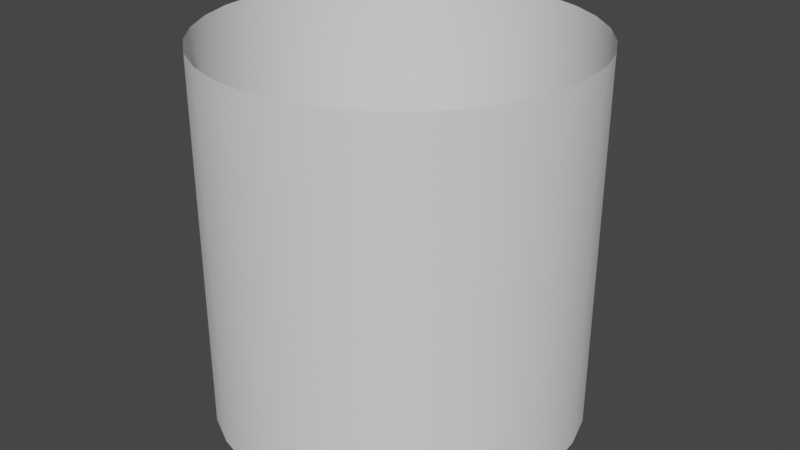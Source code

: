 # Source: Nawa.blend  (saved by Blender 2.80.75; exported with 4.5.12 LTS)
import bpy
from mathutils import Matrix  # noqa: F401  (used for matrix-valued properties, if any)

bpy.ops.wm.read_factory_settings(use_empty=True)
scene = bpy.context.scene
scene.name = 'Scene'

# ---- collections
col_collection = bpy.data.collections.new('Collection'); scene.collection.children.link(col_collection)

# ---- world
world_world = bpy.data.worlds.new('World'); scene.world = world_world
world_world.use_nodes = True; world_world.node_tree.nodes.clear()
_N = world_world.node_tree.nodes; _L = world_world.node_tree.links
n0 = _N.new('ShaderNodeOutputWorld'); n0.name = 'World Output'; n0.location = (300, 300)
n1 = _N.new('ShaderNodeBackground'); n1.name = 'Background'; n1.location = (10, 300)
n1.inputs[0].default_value = (0.05088, 0.05088, 0.05088, 1.0)
_L.new(n1.outputs[0], n0.inputs[0])
n0.is_active_output = True
world_world.color = (0.05088, 0.05088, 0.05088)
world_world.use_sun_shadow = False
world_world.sun_shadow_jitter_overblur = 0.0

# ---- meshes
me_nawa = bpy.data.meshes.new('Nawa')
me_nawa.from_pydata([(0.0, 1.0, -1.0), (0.0, 1.0, 1.0), (0.1951, 0.9808, -1.0), (0.1951, 0.9808, 1.0), (0.3827, 0.9239, -1.0), (0.3827, 0.9239, 1.0), (0.5556, 0.8315, -1.0), (0.5556, 0.8315, 1.0), (0.7071, 0.7071, -1.0), (0.7071, 0.7071, 1.0), (0.8315, 0.5556, -1.0), (0.8315, 0.5556, 1.0), (0.9239, 0.3827, -1.0), (0.9239, 0.3827, 1.0), (0.9808, 0.1951, -1.0), (0.9808, 0.1951, 1.0), (1.0, 7.55e-08, -1.0), (1.0, 7.55e-08, 1.0), (0.9808, -0.1951, -1.0), (0.9808, -0.1951, 1.0), (0.9239, -0.3827, -1.0), (0.9239, -0.3827, 1.0), (0.8315, -0.5556, -1.0), (0.8315, -0.5556, 1.0), (0.7071, -0.7071, -1.0), (0.7071, -0.7071, 1.0), (0.5556, -0.8315, -1.0), (0.5556, -0.8315, 1.0), (0.3827, -0.9239, -1.0), (0.3827, -0.9239, 1.0), (0.1951, -0.9808, -1.0), (0.1951, -0.9808, 1.0), (-3.258e-07, -1.0, -1.0), (-3.258e-07, -1.0, 1.0), (-0.1951, -0.9808, -1.0), (-0.1951, -0.9808, 1.0), (-0.3827, -0.9239, -1.0), (-0.3827, -0.9239, 1.0), (-0.5556, -0.8315, -1.0), (-0.5556, -0.8315, 1.0), (-0.7071, -0.7071, -1.0), (-0.7071, -0.7071, 1.0), (-0.8315, -0.5556, -1.0), (-0.8315, -0.5556, 1.0), (-0.9239, -0.3827, -1.0), (-0.9239, -0.3827, 1.0), (-0.9808, -0.1951, -1.0), (-0.9808, -0.1951, 1.0), (-1.0, 9.656e-07, -1.0), (-1.0, 9.656e-07, 1.0), (-0.9808, 0.1951, -1.0), (-0.9808, 0.1951, 1.0), (-0.9239, 0.3827, -1.0), (-0.9239, 0.3827, 1.0), (-0.8315, 0.5556, -1.0), (-0.8315, 0.5556, 1.0), (-0.7071, 0.7071, -1.0), (-0.7071, 0.7071, 1.0), (-0.5556, 0.8315, -1.0), (-0.5556, 0.8315, 1.0), (-0.3827, 0.9239, -1.0), (-0.3827, 0.9239, 1.0), (-0.1951, 0.9808, -1.0), (-0.1951, 0.9808, 1.0)], [], [(0, 1, 3, 2), (2, 3, 5, 4), (4, 5, 7, 6), (6, 7, 9, 8), (8, 9, 11, 10), (10, 11, 13, 12), (12, 13, 15, 14), (14, 15, 17, 16), (16, 17, 19, 18), (18, 19, 21, 20), (20, 21, 23, 22), (22, 23, 25, 24), (24, 25, 27, 26), (26, 27, 29, 28), (28, 29, 31, 30), (30, 31, 33, 32), (32, 33, 35, 34), (34, 35, 37, 36), (36, 37, 39, 38), (38, 39, 41, 40), (40, 41, 43, 42), (42, 43, 45, 44), (44, 45, 47, 46), (46, 47, 49, 48), (48, 49, 51, 50), (50, 51, 53, 52), (52, 53, 55, 54), (54, 55, 57, 56), (56, 57, 59, 58), (58, 59, 61, 60), (60, 61, 63, 62), (62, 63, 1, 0)])
me_nawa.polygons.foreach_set('use_smooth', [True] * 32)
_uv = me_nawa.uv_layers.new(name='UVMap')
_uv.uv.foreach_set('vector', [1.0, 0.003937, 1.0, 1.0, 0.9688, 1.0, 0.9688, 0.003937, 0.9688, 0.003937, 0.9688, 1.0, 0.9375, 1.0, 0.9375, 0.003937, 0.9375, 0.003937, 0.9375, 1.0, 0.9062, 1.0, 0.9062, 0.003937, 0.9062, 0.003937, 0.9062, 1.0, 0.875, 1.0, 0.875, 0.003937, 0.875, 0.003937, 0.875, 1.0, 0.8438, 1.0, 0.8438, 0.003937, 0.8438, 0.003937, 0.8438, 1.0, 0.8125, 1.0, 0.8125, 0.003937, 0.8125, 0.003937, 0.8125, 1.0, 0.7812, 1.0, 0.7812, 0.003937, 0.7812, 0.003937, 0.7812, 1.0, 0.75, 1.0, 0.75, 0.003937, 0.75, 0.003937, 0.75, 1.0, 0.7188, 1.0, 0.7188, 0.003937, 0.7188, 0.003937, 0.7188, 1.0, 0.6875, 1.0, 0.6875, 0.003937, 0.6875, 0.003937, 0.6875, 1.0, 0.6562, 1.0, 0.6562, 0.003937, 0.6562, 0.003937, 0.6562, 1.0, 0.625, 1.0, 0.625, 0.003937, 0.625, 0.003937, 0.625, 1.0, 0.5938, 1.0, 0.5938, 0.003937, 0.5938, 0.003937, 0.5938, 1.0, 0.5625, 1.0, 0.5625, 0.003937, 0.5625, 0.003937, 0.5625, 1.0, 0.5312, 1.0, 0.5312, 0.003937, 0.5312, 0.003937, 0.5312, 1.0, 0.5, 1.0, 0.5, 0.003937, 0.5, 0.003937, 0.5, 1.0, 0.4688, 1.0, 0.4688, 0.003937, 0.4688, 0.003937, 0.4688, 1.0, 0.4375, 1.0, 0.4375, 0.003937, 0.4375, 0.003937, 0.4375, 1.0, 0.4062, 1.0, 0.4062, 0.003937, 0.4062, 0.003937, 0.4062, 1.0, 0.375, 1.0, 0.375, 0.003937, 0.375, 0.003937, 0.375, 1.0, 0.3438, 1.0, 0.3438, 0.003937, 0.3438, 0.003937, 0.3438, 1.0, 0.3125, 1.0, 0.3125, 0.003937, 0.3125, 0.003937, 0.3125, 1.0, 0.2812, 1.0, 0.2812, 0.003937, 0.2812, 0.003937, 0.2812, 1.0, 0.25, 1.0, 0.25, 0.003937, 0.25, 0.003937, 0.25, 1.0, 0.2188, 1.0, 0.2188, 0.003937, 0.2188, 0.003937, 0.2188, 1.0, 0.1875, 1.0, 0.1875, 0.003937, 0.1875, 0.003937, 0.1875, 1.0, 0.1562, 1.0, 0.1562, 0.003937, 0.1562, 0.003937, 0.1562, 1.0, 0.125, 1.0, 0.125, 0.003937, 0.125, 0.003937, 0.125, 1.0, 0.09375, 1.0, 0.09375, 0.003937, 0.09375, 0.003937, 0.09375, 1.0, 0.0625, 1.0, 0.0625, 0.003937, 0.0625, 0.003937, 0.0625, 1.0, 0.03125, 1.0, 0.03125, 0.003937, 0.03125, 0.003937, 0.03125, 1.0, 0.0, 1.0, 0.0, 0.003937])
me_nawa.use_remesh_preserve_volume = False
me_nawa.use_remesh_preserve_attributes = False
me_nawa.use_mirror_vertex_groups = False
me_nawa.update()

# ---- objects
ob_nawa = bpy.data.objects.new('Nawa', me_nawa)

# ---- transforms, parenting, visibility, modifiers, constraints
ob_nawa.location = (0.0, 0.0, 0.0)
ob_nawa.lineart.crease_threshold = 0.0

# ---- collection membership
col_collection.objects.link(ob_nawa)

# ---- scene / render settings (as saved in the file)
scene.frame_start = 1; scene.frame_end = 250; scene.frame_set(1)
scene.render.engine = 'BLENDER_EEVEE_NEXT'
scene.cycles.use_denoising = False
scene.cycles.samples = 128
scene.cycles.sampling_pattern = 'TABULATED_SOBOL'
scene.cycles.use_adaptive_sampling = False
scene.cycles.use_light_tree = False
scene.view_settings.view_transform = 'Filmic'
bpy.context.view_layer.update()

# ---- added for rendering (the .blend has no active camera and no usable light): camera, sun
cam_auto = bpy.data.cameras.new('AutoCamera')
cam_auto.lens = 50.0
cam_auto.sensor_width = 36.0
cam_auto.clip_end = 1000.0
ob_auto_camera = bpy.data.objects.new('AutoCamera', cam_auto)
scene.collection.objects.link(ob_auto_camera)
ob_auto_camera.location = (3.20507, -3.84609, 2.56406)
ob_auto_camera.rotation_euler = (1.09748, -7.21219e-08, 0.694738)
scene.camera = ob_auto_camera
light_auto_sun = bpy.data.lights.new('AutoSun', 'SUN')
light_auto_sun.energy = 3.0
light_auto_sun.angle = 0.0523599
ob_auto_sun = bpy.data.objects.new('AutoSun', light_auto_sun)
scene.collection.objects.link(ob_auto_sun)
ob_auto_sun.rotation_euler = (0.872665, 0.174533, 0.523599)
bpy.context.view_layer.update()
